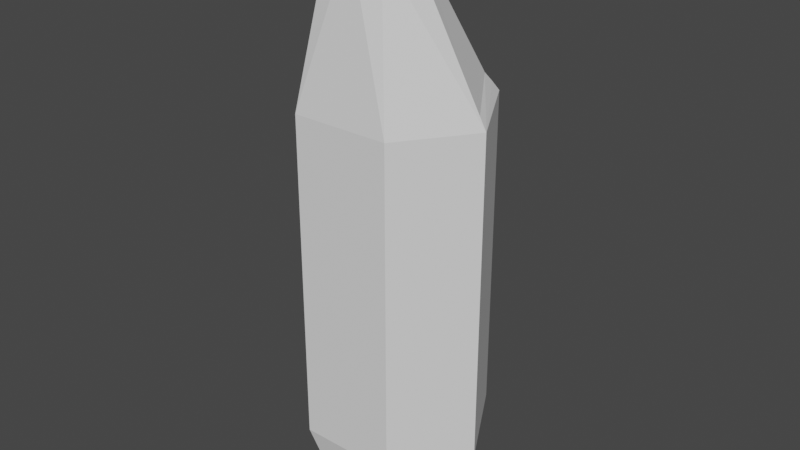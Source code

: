 # Source: TriHaulerModel.blend  (saved by Blender 2.83.19; exported with 4.5.12 LTS)
import bpy
from mathutils import Matrix  # noqa: F401  (used for matrix-valued properties, if any)

bpy.ops.wm.read_factory_settings(use_empty=True)
scene = bpy.context.scene
scene.name = 'Scene'

# ---- world
world_world = bpy.data.worlds.new('World'); scene.world = world_world
world_world.use_nodes = True; world_world.node_tree.nodes.clear()
_N = world_world.node_tree.nodes; _L = world_world.node_tree.links
n0 = _N.new('ShaderNodeOutputWorld'); n0.name = 'World Output'; n0.location = (300, 300)
n1 = _N.new('ShaderNodeBackground'); n1.name = 'Background'; n1.location = (10, 300)
n1.inputs[0].default_value = (0.05088, 0.05088, 0.05088, 1.0)
_L.new(n1.outputs[0], n0.inputs[0])
n0.is_active_output = True
world_world.color = (0.05088, 0.05088, 0.05088)
world_world.use_sun_shadow = False
world_world.sun_shadow_jitter_overblur = 0.0

# ---- meshes
me_cylinder_001 = bpy.data.meshes.new('Cylinder.001')
me_cylinder_001.from_pydata([(0.7218, 0.8254, 12.76), (3.902, 0.4146, 6.958), (1.38, -0.2442, 12.71), (-0.7621, 0.8254, 12.76), (-1.42, -0.2442, 12.71), (-0.02013, -0.2348, 13.61), (-3.942, 0.4146, 6.958), (1.851, 3.53, 7.438), (-1.891, 3.53, 7.438)], [], [(3, 5, 0), (2, 0, 5), (4, 5, 3), (7, 8, 3, 0), (1, 7, 0, 2), (8, 6, 4, 3)])
_uv = me_cylinder_001.uv_layers.new(name='UVMap')
_uv.uv.foreach_set('vector', [0.6667, 0.5, 0.117, 0.07801, 0.8333, 0.5, 0.9719, 0.5, 0.8333, 0.5, 0.0573, 0.0447, 0.5281, 0.5, 0.0573, 0.0447, 0.6667, 0.5, 0.8323, 0.5, 0.6687, 0.5, 0.6667, 0.5, 0.8333, 0.5, 0.9922, 0.5, 0.8323, 0.5, 0.8333, 0.5, 0.9719, 0.5, 0.6687, 0.5, 0.5078, 0.5, 0.5281, 0.5, 0.6667, 0.5])
me_cylinder_001.use_remesh_fix_poles = True
me_cylinder_001.use_remesh_preserve_attributes = False
me_cylinder_001.use_mirror_vertex_groups = False
me_cylinder_001.update()
me_cylinder = bpy.data.meshes.new('Cylinder')
me_cylinder.from_pydata([(4.263, 0.3436, -7.72), (2.122, 4.155, -7.72), (-2.162, 4.155, -7.72), (-4.304, 0.3436, -7.72), (-2.162, -2.679, 6.606), (-2.162, -2.679, -7.72), (2.122, -2.679, 6.606), (2.122, -2.679, -7.72), (4.263, 0.3436, 6.606), (-2.162, 4.155, 6.606), (-4.304, 0.3436, 6.606), (2.122, 4.155, 6.606), (-2.025, 3.849, 7.036), (-1.367, 2.454, -11.04), (-2.714, 0.05674, -11.04), (1.116, 2.094, -11.04), (2.249, 0.07898, -11.04), (-1.157, 2.094, -11.04), (-2.289, 0.07898, -11.04), (-1.181, -1.485, -11.04), (1.141, -1.485, -11.04), (1.327, 2.454, -11.04), (2.674, 0.05674, -11.04), (-1.367, -1.844, -11.04), (1.327, -1.844, -11.04), (1.116, 2.094, -10.68), (2.249, 0.07898, -10.68), (-1.157, 2.094, -10.68), (-2.289, 0.07898, -10.68), (-1.181, -1.485, -10.68), (1.141, -1.485, -10.68), (3.902, 0.4146, 6.958), (1.38, -0.2442, 12.71), (-1.42, -0.2442, 12.71), (-0.02013, -0.2348, 13.61), (-1.248, -1.676, 12.87), (-0.02013, -1.892, 13.23), (1.208, -1.676, 12.87), (-3.942, 0.4146, 6.958), (-2.162, -2.679, 6.606), (2.122, -2.679, 6.606), (1.851, 3.53, 7.438), (-1.577, -0.4808, 12.87), (-0.02013, -0.4808, 13.84), (1.537, -0.4808, 12.87), (4.263, 0.3436, 6.606), (1.984, 3.849, 7.036), (-1.891, 3.53, 7.438), (-4.304, 0.3436, 6.606)], [], [(8, 0, 1, 11), (11, 1, 2, 9), (9, 2, 3, 10), (10, 3, 5, 4), (5, 3, 14, 23), (4, 5, 7, 6), (6, 7, 0, 8), (8, 11, 46, 45), (11, 9, 12, 46), (10, 4, 39, 48), (9, 10, 48, 12), (6, 8, 45, 40), (4, 6, 40, 39), (2, 1, 21, 13), (0, 7, 24, 22), (7, 5, 23, 24), (3, 2, 13, 14), (1, 0, 22, 21), (15, 16, 26, 25), (16, 15, 21, 22), (15, 17, 13, 21), (17, 18, 14, 13), (18, 19, 23, 14), (19, 20, 24, 23), (20, 16, 22, 24), (25, 26, 30, 29, 28, 27), (16, 20, 30, 26), (19, 18, 28, 29), (17, 15, 25, 27), (20, 19, 29, 30), (18, 17, 27, 28), (44, 37, 45), (42, 48, 35), (44, 43, 36, 37), (43, 42, 35, 36), (39, 35, 48), (45, 37, 40), (37, 36, 40), (35, 39, 36), (39, 40, 36), (34, 33, 42, 43), (32, 34, 43, 44), (31, 32, 44, 45), (41, 31, 45, 46), (47, 41, 46, 12), (33, 38, 48, 42), (38, 47, 12, 48)])
_uv = me_cylinder.uv_layers.new(name='UVMap')
_uv.uv.foreach_set('vector', [1.0, 0.5, 1.0, 1.0, 0.8333, 1.0, 0.8333, 0.5, 0.8333, 0.5, 0.8333, 1.0, 0.6667, 1.0, 0.6667, 0.5, 0.6667, 0.5, 0.6667, 1.0, 0.5, 1.0, 0.5, 0.5, 0.5, 0.5, 0.5, 1.0, 0.3333, 1.0, 0.3333, 0.5, 0.3333, 1.0, 0.5, 1.0, 0.5, 1.0, 0.3333, 1.0, 0.3333, 0.5, 0.3333, 1.0, 0.1667, 1.0, 0.1667, 0.5, 0.1667, 0.5, 0.1667, 1.0, -8.941e-08, 1.0, -8.941e-08, 0.5, 1.0, 0.5, 0.8333, 0.5, 0.8333, 0.5, 1.0, 0.5, 0.8333, 0.5, 0.6667, 0.5, 0.6667, 0.5, 0.8333, 0.5, 0.5, 0.5, 0.3333, 0.5, 0.3333, 0.5, 0.5, 0.5, 0.6667, 0.5, 0.5, 0.5, 0.5, 0.5, 0.6667, 0.5, 0.1667, 0.5, -8.941e-08, 0.5, -8.941e-08, 0.5, 0.1667, 0.5, 0.3333, 0.5, 0.1667, 0.5, 0.1667, 0.5, 0.3333, 0.5, 0.6667, 1.0, 0.8333, 1.0, 0.8333, 1.0, 0.6667, 1.0, -8.941e-08, 1.0, 0.1667, 1.0, 0.1667, 1.0, -8.941e-08, 1.0, 0.1667, 1.0, 0.3333, 1.0, 0.3333, 1.0, 0.1667, 1.0, 0.5, 1.0, 0.6667, 1.0, 0.6667, 1.0, 0.5, 1.0, 0.8333, 1.0, 1.0, 1.0, 1.0, 1.0, 0.8333, 1.0, 0.4253, 0.3513, 0.2472, 0.4521, 0.2472, 0.4521, 0.4253, 0.3513, 0.2472, 0.4521, 0.4253, 0.3513, 0.4578, 0.37, 0.25, 0.49, 0.4253, 0.3513, 0.4253, 0.1487, 0.4578, 0.13, 0.4578, 0.37, 0.4253, 0.1487, 0.2472, 0.04786, 0.25, 0.01, 0.4578, 0.13, 0.2472, 0.04786, 0.07953, 0.1466, 0.04215, 0.13, 0.25, 0.01, 0.07953, 0.1466, 0.07953, 0.3534, 0.04215, 0.37, 0.04215, 0.13, 0.07953, 0.3534, 0.2472, 0.4521, 0.25, 0.49, 0.04215, 0.37, 0.4253, 0.3513, 0.2472, 0.4521, 0.07953, 0.3534, 0.07953, 0.1466, 0.2472, 0.04786, 0.4253, 0.1487, 0.2472, 0.4521, 0.07953, 0.3534, 0.07953, 0.3534, 0.2472, 0.4521, 0.07953, 0.1466, 0.2472, 0.04786, 0.2472, 0.04786, 0.07953, 0.1466, 0.4253, 0.1487, 0.4253, 0.3513, 0.4253, 0.3513, 0.4253, 0.1487, 0.07953, 0.3534, 0.07953, 0.1466, 0.07953, 0.1466, 0.07953, 0.3534, 0.2472, 0.04786, 0.4253, 0.1487, 0.4253, 0.1487, 0.2472, 0.04786, 1.0, 0.5, 1.0, 0.5, 1.0, 0.5, 0.5, 0.5, 0.5, 0.5, 0.5, 0.5, 1.0, 0.5, 0.0, 0.0, 0.0, 0.0, 1.0, 0.5, 0.0, 0.0, 0.5, 0.5, 0.5, 0.5, 0.0, 0.0, 0.318, 0.4718, 0.5, 0.5, 0.5, 0.5, 1.0, 0.5, 1.0, 0.5, 0.1538, 0.4718, 1.0, 0.5, 0.0, 0.0, 0.2298, 0.5067, 0.5, 0.5, 0.35, 0.5067, 0.0, 0.0, 0.318, 0.4718, 0.1538, 0.4718, 0.0, 0.0, 0.0573, 0.0447, 0.5281, 0.5, 0.5, 0.5, 0.0, 0.0, 0.9719, 0.5, 0.0573, 0.0447, 0.0, 0.0, 1.0, 0.5, 0.9922, 0.5, 0.9719, 0.5, 1.0, 0.5, 1.0, 0.5, 0.8323, 0.5, 0.9922, 0.5, 1.0, 0.5, 0.8317, 0.5, 0.6687, 0.5, 0.8323, 0.5, 0.8317, 0.5, 0.6683, 0.5, 0.5281, 0.5, 0.5078, 0.5, 0.5, 0.5, 0.5, 0.5, 0.5078, 0.5, 0.6687, 0.5, 0.6683, 0.5, 0.5, 0.5])
me_cylinder.use_remesh_fix_poles = True
me_cylinder.use_remesh_preserve_attributes = False
me_cylinder.use_mirror_vertex_groups = False
me_cylinder.update()

# ---- objects
ob_cockpit = bpy.data.objects.new('Cockpit', me_cylinder_001)
ob_hull = bpy.data.objects.new('Hull', me_cylinder)
ob_thruster2 = bpy.data.objects.new('Thruster2', None)
ob_thruster1 = bpy.data.objects.new('Thruster1', None)
ob_thruster3 = bpy.data.objects.new('Thruster3', None)
ob_weapon1 = bpy.data.objects.new('Weapon1', None)
ob_weapon2 = bpy.data.objects.new('Weapon2', None)
ob_internal1 = bpy.data.objects.new('Internal1', None)
ob_internal2 = bpy.data.objects.new('Internal2', None)
ob_internal3 = bpy.data.objects.new('Internal3', None)
ob_internal4 = bpy.data.objects.new('Internal4', None)
ob_internal5 = bpy.data.objects.new('Internal5', None)
ob_internal6 = bpy.data.objects.new('Internal6', None)
ob_mt1 = bpy.data.objects.new('MT1', None)
ob_mt2 = bpy.data.objects.new('MT2', None)
ob_mt5 = bpy.data.objects.new('MT5', None)
ob_mt6 = bpy.data.objects.new('MT6', None)
ob_mt3 = bpy.data.objects.new('MT3', None)
ob_mt4 = bpy.data.objects.new('MT4', None)
ob_mt7 = bpy.data.objects.new('MT7', None)
ob_mt8 = bpy.data.objects.new('MT8', None)
ob_thrustermanoeuvringselector = bpy.data.objects.new('ThrusterManoeuvringSelector', None)

# ---- transforms, parenting, visibility, modifiers, constraints
ob_cockpit.parent = ob_hull
ob_cockpit.location = (0.0, 0.0, 0.0)
ob_cockpit.lineart.crease_threshold = 0.0
ob_hull.location = (0.0, 0.0, 0.0)
ob_hull.lineart.crease_threshold = 0.0
ob_thruster2.parent = ob_hull
ob_thruster2.location = (-3.233, 2.249, -1.182)
ob_thruster2.rotation_euler = (-3.142, 3.786e-08, 1.047)
ob_thruster2.empty_display_size = 2.0
ob_thruster2.lineart.crease_threshold = 0.0
ob_thruster1.parent = ob_hull
ob_thruster1.location = (3.192, 2.249, -1.182)
ob_thruster1.rotation_euler = (-3.142, -3.786e-08, -1.047)
ob_thruster1.empty_display_size = 2.0
ob_thruster1.lineart.crease_threshold = 0.0
ob_thruster3.parent = ob_hull
ob_thruster3.location = (-0.02013, -2.679, -1.182)
ob_thruster3.rotation_euler = (4.604e-21, 3.142, -3.258e-07)
ob_thruster3.empty_display_size = 2.0
ob_thruster3.lineart.crease_threshold = 0.0
ob_weapon1.parent = ob_hull
ob_weapon1.location = (-0.02013, 4.155, 3.443)
ob_weapon1.rotation_euler = (1.571, -0.0, 0.0)
ob_weapon1.empty_display_size = 2.0
ob_weapon1.lineart.crease_threshold = 0.0
ob_weapon2.parent = ob_hull
ob_weapon2.location = (-0.02013, 4.155, -4.557)
ob_weapon2.rotation_euler = (1.571, -0.0, 0.0)
ob_weapon2.empty_display_size = 2.0
ob_weapon2.lineart.crease_threshold = 0.0
ob_internal1.parent = ob_hull
ob_internal1.location = (0.0, 0.0, 0.0)
ob_internal1.empty_display_size = 2.0
ob_internal1.lineart.crease_threshold = 0.0
ob_internal2.parent = ob_hull
ob_internal2.location = (0.0, 0.0, 0.0)
ob_internal2.empty_display_size = 2.0
ob_internal2.lineart.crease_threshold = 0.0
ob_internal3.parent = ob_hull
ob_internal3.location = (0.0, 0.0, 0.0)
ob_internal3.empty_display_size = 2.0
ob_internal3.lineart.crease_threshold = 0.0
ob_internal4.parent = ob_hull
ob_internal4.location = (0.0, 0.0, 0.0)
ob_internal4.empty_display_size = 2.0
ob_internal4.lineart.crease_threshold = 0.0
ob_internal5.parent = ob_hull
ob_internal5.location = (0.0, 0.0, 0.0)
ob_internal5.empty_display_size = 2.0
ob_internal5.lineart.crease_threshold = 0.0
ob_internal6.parent = ob_hull
ob_internal6.location = (0.0, 0.0, 0.0)
ob_internal6.empty_display_size = 2.0
ob_internal6.lineart.crease_threshold = 0.0
ob_mt1.parent = ob_hull
ob_mt1.location = (3.192, 2.249, 3.606)
ob_mt1.rotation_euler = (-1.571, -0.0, 0.5236)
ob_mt1.empty_display_size = 2.0
ob_mt1.lineart.crease_threshold = 0.0
ob_mt2.parent = ob_hull
ob_mt2.location = (3.192, 2.249, -4.72)
ob_mt2.rotation_euler = (-1.571, -0.0, 0.5236)
ob_mt2.empty_display_size = 2.0
ob_mt2.lineart.crease_threshold = 0.0
ob_mt5.parent = ob_hull
ob_mt5.location = (-3.233, 2.249, 3.606)
ob_mt5.rotation_euler = (-1.571, -2.328e-08, 2.618)
ob_mt5.empty_display_size = 2.0
ob_mt5.lineart.crease_threshold = 0.0
ob_mt6.parent = ob_hull
ob_mt6.location = (-3.233, 2.249, -4.72)
ob_mt6.rotation_euler = (-1.571, -2.328e-08, 2.618)
ob_mt6.empty_display_size = 2.0
ob_mt6.lineart.crease_threshold = 0.0
ob_mt3.parent = ob_hull
ob_mt3.location = (3.192, -1.168, 3.606)
ob_mt3.rotation_euler = (-1.571, 6.029e-08, -0.6109)
ob_mt3.empty_display_size = 2.0
ob_mt3.lineart.crease_threshold = 0.0
ob_mt4.parent = ob_hull
ob_mt4.location = (3.192, -1.168, -4.72)
ob_mt4.rotation_euler = (-1.571, 6.029e-08, -0.6109)
ob_mt4.empty_display_size = 2.0
ob_mt4.lineart.crease_threshold = 0.0
ob_mt7.parent = ob_hull
ob_mt7.location = (-3.233, -1.168, 3.606)
ob_mt7.rotation_euler = (-1.571, 2.1e-08, 3.752)
ob_mt7.empty_display_size = 2.0
ob_mt7.lineart.crease_threshold = 0.0
ob_mt8.parent = ob_hull
ob_mt8.location = (-3.233, -1.168, -4.72)
ob_mt8.rotation_euler = (-1.571, 2.1e-08, 3.752)
ob_mt8.empty_display_size = 2.0
ob_mt8.lineart.crease_threshold = 0.0
ob_thrustermanoeuvringselector.parent = ob_hull
ob_thrustermanoeuvringselector.location = (-0.02013, 0.3036, -0.3349)
ob_thrustermanoeuvringselector.empty_display_size = 2.0
ob_thrustermanoeuvringselector.lineart.crease_threshold = 0.0

# ---- collection membership
scene.collection.objects.link(ob_cockpit)
scene.collection.objects.link(ob_hull)
scene.collection.objects.link(ob_thruster2)
scene.collection.objects.link(ob_thruster1)
scene.collection.objects.link(ob_thruster3)
scene.collection.objects.link(ob_weapon1)
scene.collection.objects.link(ob_weapon2)
scene.collection.objects.link(ob_internal1)
scene.collection.objects.link(ob_internal2)
scene.collection.objects.link(ob_internal3)
scene.collection.objects.link(ob_internal4)
scene.collection.objects.link(ob_internal5)
scene.collection.objects.link(ob_internal6)
scene.collection.objects.link(ob_mt1)
scene.collection.objects.link(ob_mt2)
scene.collection.objects.link(ob_mt5)
scene.collection.objects.link(ob_mt6)
scene.collection.objects.link(ob_mt3)
scene.collection.objects.link(ob_mt4)
scene.collection.objects.link(ob_mt7)
scene.collection.objects.link(ob_mt8)
scene.collection.objects.link(ob_thrustermanoeuvringselector)

# ---- scene / render settings (as saved in the file)
scene.frame_start = 1; scene.frame_end = 250; scene.frame_set(1)
scene.render.engine = 'BLENDER_EEVEE_NEXT'
scene.cycles.use_denoising = False
scene.cycles.samples = 128
scene.cycles.sampling_pattern = 'TABULATED_SOBOL'
scene.cycles.use_adaptive_sampling = False
scene.cycles.use_light_tree = False
scene.view_settings.view_transform = 'Filmic'
bpy.context.view_layer.update()

# ---- added for rendering (the .blend has no active camera and no usable light): camera, sun
cam_auto = bpy.data.cameras.new('AutoCamera')
cam_auto.lens = 50.0
cam_auto.sensor_width = 36.0
cam_auto.clip_end = 1000.0
ob_auto_camera = bpy.data.objects.new('AutoCamera', cam_auto)
scene.collection.objects.link(ob_auto_camera)
ob_auto_camera.location = (25.1366, -29.45, 21.5225)
ob_auto_camera.rotation_euler = (1.09748, -7.21219e-08, 0.694738)
scene.camera = ob_auto_camera
light_auto_sun = bpy.data.lights.new('AutoSun', 'SUN')
light_auto_sun.energy = 3.0
light_auto_sun.angle = 0.0523599
ob_auto_sun = bpy.data.objects.new('AutoSun', light_auto_sun)
scene.collection.objects.link(ob_auto_sun)
ob_auto_sun.rotation_euler = (0.872665, 0.174533, 0.523599)
bpy.context.view_layer.update()
